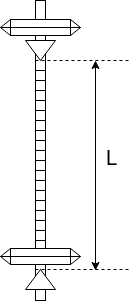

The diagram above was exported from draw.io. Its source (the exported page's mxGraphModel, read from the mxfile embedded in the PNG):
<mxGraphModel dx="757" dy="426" grid="1" gridSize="10" guides="1" tooltips="1" connect="1" arrows="1" fold="1" page="1" pageScale="1" pageWidth="850" pageHeight="1100" math="0" shadow="0">
  <root>
    <mxCell id="0" />
    <mxCell id="1" parent="0" />
    <mxCell id="NBDmOFSRMHak8JiWJq9I-5" value="" style="rounded=0;whiteSpace=wrap;html=1;" vertex="1" parent="1">
      <mxGeometry x="380" y="190" width="10" height="300" as="geometry" />
    </mxCell>
    <mxCell id="NBDmOFSRMHak8JiWJq9I-3" value="" style="triangle;whiteSpace=wrap;html=1;rotation=-90;" vertex="1" parent="1">
      <mxGeometry x="375" y="454" width="20" height="30" as="geometry" />
    </mxCell>
    <mxCell id="NBDmOFSRMHak8JiWJq9I-8" value="" style="triangle;whiteSpace=wrap;html=1;rotation=90;" vertex="1" parent="1">
      <mxGeometry x="375" y="225" width="20" height="30" as="geometry" />
    </mxCell>
    <mxCell id="NBDmOFSRMHak8JiWJq9I-14" value="" style="group" vertex="1" connectable="0" parent="1">
      <mxGeometry x="345" y="438" width="80" height="16" as="geometry" />
    </mxCell>
    <mxCell id="NBDmOFSRMHak8JiWJq9I-9" value="" style="rounded=0;whiteSpace=wrap;html=1;" vertex="1" parent="NBDmOFSRMHak8JiWJq9I-14">
      <mxGeometry x="10" width="60" height="16" as="geometry" />
    </mxCell>
    <mxCell id="NBDmOFSRMHak8JiWJq9I-11" value="" style="triangle;whiteSpace=wrap;html=1;rotation=-180;" vertex="1" parent="NBDmOFSRMHak8JiWJq9I-14">
      <mxGeometry width="10" height="16" as="geometry" />
    </mxCell>
    <mxCell id="NBDmOFSRMHak8JiWJq9I-13" value="" style="triangle;whiteSpace=wrap;html=1;rotation=0;" vertex="1" parent="NBDmOFSRMHak8JiWJq9I-14">
      <mxGeometry x="70" width="10" height="16" as="geometry" />
    </mxCell>
    <mxCell id="NBDmOFSRMHak8JiWJq9I-12" value="" style="endArrow=none;html=1;rounded=0;entryX=1;entryY=0.5;entryDx=0;entryDy=0;exitX=1;exitY=0.5;exitDx=0;exitDy=0;" edge="1" parent="NBDmOFSRMHak8JiWJq9I-14" source="NBDmOFSRMHak8JiWJq9I-11" target="NBDmOFSRMHak8JiWJq9I-13">
      <mxGeometry width="50" height="50" relative="1" as="geometry">
        <mxPoint x="25" y="42" as="sourcePoint" />
        <mxPoint x="85" y="8" as="targetPoint" />
      </mxGeometry>
    </mxCell>
    <mxCell id="NBDmOFSRMHak8JiWJq9I-15" value="" style="group" vertex="1" connectable="0" parent="1">
      <mxGeometry x="345" y="209" width="80" height="16" as="geometry" />
    </mxCell>
    <mxCell id="NBDmOFSRMHak8JiWJq9I-16" value="" style="rounded=0;whiteSpace=wrap;html=1;" vertex="1" parent="NBDmOFSRMHak8JiWJq9I-15">
      <mxGeometry x="10" width="60" height="16" as="geometry" />
    </mxCell>
    <mxCell id="NBDmOFSRMHak8JiWJq9I-17" value="" style="triangle;whiteSpace=wrap;html=1;rotation=-180;" vertex="1" parent="NBDmOFSRMHak8JiWJq9I-15">
      <mxGeometry width="10" height="16" as="geometry" />
    </mxCell>
    <mxCell id="NBDmOFSRMHak8JiWJq9I-18" value="" style="triangle;whiteSpace=wrap;html=1;rotation=0;" vertex="1" parent="NBDmOFSRMHak8JiWJq9I-15">
      <mxGeometry x="70" width="10" height="16" as="geometry" />
    </mxCell>
    <mxCell id="NBDmOFSRMHak8JiWJq9I-19" value="" style="endArrow=none;html=1;rounded=0;entryX=1;entryY=0.5;entryDx=0;entryDy=0;exitX=1;exitY=0.5;exitDx=0;exitDy=0;" edge="1" parent="NBDmOFSRMHak8JiWJq9I-15" source="NBDmOFSRMHak8JiWJq9I-17" target="NBDmOFSRMHak8JiWJq9I-18">
      <mxGeometry width="50" height="50" relative="1" as="geometry">
        <mxPoint x="25" y="42" as="sourcePoint" />
        <mxPoint x="85" y="8" as="targetPoint" />
      </mxGeometry>
    </mxCell>
    <mxCell id="NBDmOFSRMHak8JiWJq9I-20" value="" style="endArrow=none;html=1;rounded=0;entryX=1.003;entryY=0.3;entryDx=0;entryDy=0;entryPerimeter=0;" edge="1" parent="1" target="NBDmOFSRMHak8JiWJq9I-5">
      <mxGeometry width="50" height="50" relative="1" as="geometry">
        <mxPoint x="380" y="280" as="sourcePoint" />
        <mxPoint x="400" y="280" as="targetPoint" />
      </mxGeometry>
    </mxCell>
    <mxCell id="NBDmOFSRMHak8JiWJq9I-21" value="" style="endArrow=none;html=1;rounded=0;entryX=1.003;entryY=0.3;entryDx=0;entryDy=0;entryPerimeter=0;" edge="1" parent="1">
      <mxGeometry width="50" height="50" relative="1" as="geometry">
        <mxPoint x="379.97" y="290" as="sourcePoint" />
        <mxPoint x="390.00000000000006" y="290" as="targetPoint" />
      </mxGeometry>
    </mxCell>
    <mxCell id="NBDmOFSRMHak8JiWJq9I-22" value="" style="endArrow=none;html=1;rounded=0;entryX=1.003;entryY=0.3;entryDx=0;entryDy=0;entryPerimeter=0;" edge="1" parent="1">
      <mxGeometry width="50" height="50" relative="1" as="geometry">
        <mxPoint x="379.96999999999997" y="300" as="sourcePoint" />
        <mxPoint x="390.00000000000006" y="300" as="targetPoint" />
      </mxGeometry>
    </mxCell>
    <mxCell id="NBDmOFSRMHak8JiWJq9I-23" value="" style="endArrow=none;html=1;rounded=0;entryX=1.003;entryY=0.3;entryDx=0;entryDy=0;entryPerimeter=0;" edge="1" parent="1">
      <mxGeometry width="50" height="50" relative="1" as="geometry">
        <mxPoint x="379.99999999999994" y="310" as="sourcePoint" />
        <mxPoint x="390.03000000000003" y="310" as="targetPoint" />
      </mxGeometry>
    </mxCell>
    <mxCell id="NBDmOFSRMHak8JiWJq9I-24" value="" style="endArrow=none;html=1;rounded=0;entryX=1.003;entryY=0.3;entryDx=0;entryDy=0;entryPerimeter=0;" edge="1" parent="1">
      <mxGeometry width="50" height="50" relative="1" as="geometry">
        <mxPoint x="379.96999999999997" y="320" as="sourcePoint" />
        <mxPoint x="390.00000000000006" y="320" as="targetPoint" />
      </mxGeometry>
    </mxCell>
    <mxCell id="NBDmOFSRMHak8JiWJq9I-25" value="" style="endArrow=none;html=1;rounded=0;entryX=1.003;entryY=0.3;entryDx=0;entryDy=0;entryPerimeter=0;" edge="1" parent="1">
      <mxGeometry width="50" height="50" relative="1" as="geometry">
        <mxPoint x="379.96999999999997" y="330" as="sourcePoint" />
        <mxPoint x="390.00000000000006" y="330" as="targetPoint" />
      </mxGeometry>
    </mxCell>
    <mxCell id="NBDmOFSRMHak8JiWJq9I-26" value="" style="endArrow=none;html=1;rounded=0;entryX=1.003;entryY=0.3;entryDx=0;entryDy=0;entryPerimeter=0;" edge="1" parent="1">
      <mxGeometry width="50" height="50" relative="1" as="geometry">
        <mxPoint x="379.99999999999994" y="339.98" as="sourcePoint" />
        <mxPoint x="390.03000000000003" y="339.98" as="targetPoint" />
      </mxGeometry>
    </mxCell>
    <mxCell id="NBDmOFSRMHak8JiWJq9I-27" value="" style="endArrow=none;html=1;rounded=0;entryX=1.003;entryY=0.3;entryDx=0;entryDy=0;entryPerimeter=0;" edge="1" parent="1">
      <mxGeometry width="50" height="50" relative="1" as="geometry">
        <mxPoint x="379.96999999999997" y="349.98" as="sourcePoint" />
        <mxPoint x="390.00000000000006" y="349.98" as="targetPoint" />
      </mxGeometry>
    </mxCell>
    <mxCell id="NBDmOFSRMHak8JiWJq9I-28" value="" style="endArrow=none;html=1;rounded=0;entryX=1.003;entryY=0.3;entryDx=0;entryDy=0;entryPerimeter=0;" edge="1" parent="1">
      <mxGeometry width="50" height="50" relative="1" as="geometry">
        <mxPoint x="379.96999999999997" y="359.98" as="sourcePoint" />
        <mxPoint x="390.00000000000006" y="359.98" as="targetPoint" />
      </mxGeometry>
    </mxCell>
    <mxCell id="NBDmOFSRMHak8JiWJq9I-29" value="" style="endArrow=none;html=1;rounded=0;entryX=1.003;entryY=0.3;entryDx=0;entryDy=0;entryPerimeter=0;" edge="1" parent="1">
      <mxGeometry width="50" height="50" relative="1" as="geometry">
        <mxPoint x="379.99999999999994" y="369.98" as="sourcePoint" />
        <mxPoint x="390.03000000000003" y="369.98" as="targetPoint" />
      </mxGeometry>
    </mxCell>
    <mxCell id="NBDmOFSRMHak8JiWJq9I-30" value="" style="endArrow=none;html=1;rounded=0;entryX=1.003;entryY=0.3;entryDx=0;entryDy=0;entryPerimeter=0;" edge="1" parent="1">
      <mxGeometry width="50" height="50" relative="1" as="geometry">
        <mxPoint x="379.99999999999994" y="379.98" as="sourcePoint" />
        <mxPoint x="390.03000000000003" y="379.98" as="targetPoint" />
      </mxGeometry>
    </mxCell>
    <mxCell id="NBDmOFSRMHak8JiWJq9I-31" value="" style="endArrow=none;html=1;rounded=0;entryX=1.003;entryY=0.3;entryDx=0;entryDy=0;entryPerimeter=0;" edge="1" parent="1">
      <mxGeometry width="50" height="50" relative="1" as="geometry">
        <mxPoint x="379.98999999999995" y="389.98" as="sourcePoint" />
        <mxPoint x="390.02000000000004" y="389.98" as="targetPoint" />
      </mxGeometry>
    </mxCell>
    <mxCell id="NBDmOFSRMHak8JiWJq9I-32" value="" style="endArrow=none;html=1;rounded=0;entryX=1.003;entryY=0.3;entryDx=0;entryDy=0;entryPerimeter=0;" edge="1" parent="1">
      <mxGeometry width="50" height="50" relative="1" as="geometry">
        <mxPoint x="379.9999999999999" y="399.98" as="sourcePoint" />
        <mxPoint x="390.03" y="399.98" as="targetPoint" />
      </mxGeometry>
    </mxCell>
    <mxCell id="NBDmOFSRMHak8JiWJq9I-33" value="" style="endArrow=none;html=1;rounded=0;entryX=1.003;entryY=0.3;entryDx=0;entryDy=0;entryPerimeter=0;" edge="1" parent="1">
      <mxGeometry width="50" height="50" relative="1" as="geometry">
        <mxPoint x="379.9699999999999" y="409.98" as="sourcePoint" />
        <mxPoint x="390" y="409.98" as="targetPoint" />
      </mxGeometry>
    </mxCell>
    <mxCell id="NBDmOFSRMHak8JiWJq9I-34" value="" style="endArrow=none;html=1;rounded=0;entryX=1.003;entryY=0.3;entryDx=0;entryDy=0;entryPerimeter=0;" edge="1" parent="1">
      <mxGeometry width="50" height="50" relative="1" as="geometry">
        <mxPoint x="379.9699999999999" y="419.98" as="sourcePoint" />
        <mxPoint x="390" y="419.98" as="targetPoint" />
      </mxGeometry>
    </mxCell>
    <mxCell id="NBDmOFSRMHak8JiWJq9I-35" value="" style="endArrow=none;html=1;rounded=0;entryX=1.003;entryY=0.3;entryDx=0;entryDy=0;entryPerimeter=0;" edge="1" parent="1">
      <mxGeometry width="50" height="50" relative="1" as="geometry">
        <mxPoint x="379.9899999999999" y="429.98" as="sourcePoint" />
        <mxPoint x="390.02" y="429.98" as="targetPoint" />
      </mxGeometry>
    </mxCell>
    <mxCell id="NBDmOFSRMHak8JiWJq9I-36" value="" style="endArrow=none;html=1;rounded=0;entryX=1.003;entryY=0.3;entryDx=0;entryDy=0;entryPerimeter=0;" edge="1" parent="1">
      <mxGeometry width="50" height="50" relative="1" as="geometry">
        <mxPoint x="379.97" y="270" as="sourcePoint" />
        <mxPoint x="390.00000000000006" y="270" as="targetPoint" />
      </mxGeometry>
    </mxCell>
    <mxCell id="NBDmOFSRMHak8JiWJq9I-37" value="" style="endArrow=none;html=1;rounded=0;entryX=1.003;entryY=0.3;entryDx=0;entryDy=0;entryPerimeter=0;" edge="1" parent="1">
      <mxGeometry width="50" height="50" relative="1" as="geometry">
        <mxPoint x="379.99999999999994" y="260" as="sourcePoint" />
        <mxPoint x="390.03000000000003" y="260" as="targetPoint" />
      </mxGeometry>
    </mxCell>
    <mxCell id="NBDmOFSRMHak8JiWJq9I-39" value="" style="endArrow=none;dashed=1;html=1;rounded=0;exitX=1;exitY=0.5;exitDx=0;exitDy=0;" edge="1" parent="1">
      <mxGeometry width="50" height="50" relative="1" as="geometry">
        <mxPoint x="380.0000000000002" y="459" as="sourcePoint" />
        <mxPoint x="475" y="459" as="targetPoint" />
      </mxGeometry>
    </mxCell>
    <mxCell id="NBDmOFSRMHak8JiWJq9I-40" value="" style="endArrow=none;dashed=1;html=1;rounded=0;exitX=1;exitY=0.5;exitDx=0;exitDy=0;" edge="1" parent="1">
      <mxGeometry width="50" height="50" relative="1" as="geometry">
        <mxPoint x="380.0000000000002" y="250" as="sourcePoint" />
        <mxPoint x="475" y="250" as="targetPoint" />
      </mxGeometry>
    </mxCell>
    <mxCell id="NBDmOFSRMHak8JiWJq9I-41" value="" style="endArrow=classic;startArrow=classic;html=1;rounded=0;" edge="1" parent="1">
      <mxGeometry width="50" height="50" relative="1" as="geometry">
        <mxPoint x="440" y="460" as="sourcePoint" />
        <mxPoint x="440" y="250" as="targetPoint" />
      </mxGeometry>
    </mxCell>
    <mxCell id="NBDmOFSRMHak8JiWJq9I-42" value="&lt;font style=&quot;font-size: 20px;&quot;&gt;L&lt;/font&gt;" style="text;html=1;align=center;verticalAlign=middle;resizable=0;points=[];autosize=1;strokeColor=none;fillColor=none;" vertex="1" parent="1">
      <mxGeometry x="441" y="330" width="30" height="40" as="geometry" />
    </mxCell>
  </root>
</mxGraphModel>